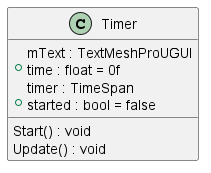

The diagram above was rendered by PlantUML. Its source (embedded in the PNG):
@startuml
class Timer {
    mText : TextMeshProUGUI
    + time : float = 0f
    timer : TimeSpan
    + started : bool = false
    Start() : void
    Update() : void
}
@enduml